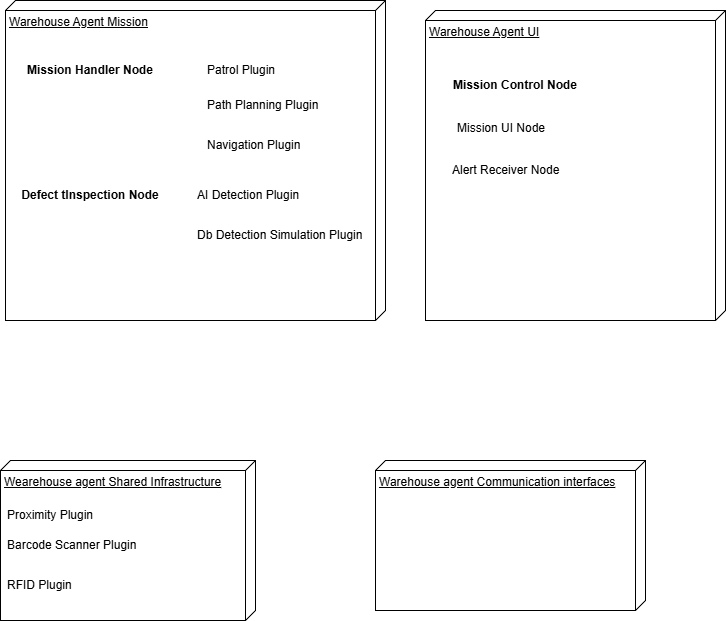

The diagram above was exported from draw.io. Its source (the exported page's mxGraphModel, read from the mxfile embedded in the PNG):
<mxGraphModel dx="1800" dy="722" grid="1" gridSize="10" guides="1" tooltips="1" connect="1" arrows="1" fold="1" page="1" pageScale="1" pageWidth="850" pageHeight="1100" math="0" shadow="0">
  <root>
    <mxCell id="0" />
    <mxCell id="1" parent="0" />
    <mxCell id="K1BINFd-S99iiTBgp6Li-1" parent="1" style="verticalAlign=top;align=left;spacingTop=8;spacingLeft=2;spacingRight=12;shape=cube;size=10;direction=south;fontStyle=4;html=1;whiteSpace=wrap;" value="Warehouse Agent Mission&lt;div&gt;&lt;br&gt;&lt;/div&gt;" vertex="1">
      <mxGeometry height="320" width="380" x="90" y="150" as="geometry" />
    </mxCell>
    <mxCell id="K1BINFd-S99iiTBgp6Li-2" parent="1" style="verticalAlign=top;align=left;spacingTop=8;spacingLeft=2;spacingRight=12;shape=cube;size=10;direction=south;fontStyle=4;html=1;whiteSpace=wrap;" value="Warehouse Agent UI" vertex="1">
      <mxGeometry height="310" width="300" x="510" y="160" as="geometry" />
    </mxCell>
    <mxCell id="K1BINFd-S99iiTBgp6Li-8" parent="1" style="text;html=1;whiteSpace=wrap;strokeColor=none;fillColor=none;align=center;verticalAlign=middle;rounded=0;fontStyle=1" value="Mission Handler Node" vertex="1">
      <mxGeometry height="30" width="170" x="90" y="205" as="geometry" />
    </mxCell>
    <mxCell id="K1BINFd-S99iiTBgp6Li-9" parent="1" style="text;html=1;whiteSpace=wrap;strokeColor=none;fillColor=none;align=left;verticalAlign=middle;rounded=0;" value="Patrol Plugin" vertex="1">
      <mxGeometry height="30" width="120" x="290" y="205" as="geometry" />
    </mxCell>
    <mxCell id="K1BINFd-S99iiTBgp6Li-10" parent="1" style="text;html=1;whiteSpace=wrap;strokeColor=none;fillColor=none;align=left;verticalAlign=middle;rounded=0;" value="Path Planning Plugin" vertex="1">
      <mxGeometry height="30" width="120" x="290" y="240" as="geometry" />
    </mxCell>
    <mxCell id="K1BINFd-S99iiTBgp6Li-11" parent="1" style="text;html=1;whiteSpace=wrap;strokeColor=none;fillColor=none;align=left;verticalAlign=middle;rounded=0;" value="Navigation Plugin" vertex="1">
      <mxGeometry height="30" width="150" x="290" y="280" as="geometry" />
    </mxCell>
    <mxCell id="K1BINFd-S99iiTBgp6Li-12" parent="1" style="text;html=1;whiteSpace=wrap;strokeColor=none;fillColor=none;align=center;verticalAlign=middle;rounded=0;fontStyle=1" value="Defect tInspection Node" vertex="1">
      <mxGeometry height="30" width="150" x="100" y="330" as="geometry" />
    </mxCell>
    <mxCell id="K1BINFd-S99iiTBgp6Li-13" parent="1" style="text;html=1;whiteSpace=wrap;strokeColor=none;fillColor=none;align=left;verticalAlign=middle;rounded=0;" value="AI Detection Plugin" vertex="1">
      <mxGeometry height="30" width="120" x="280" y="330" as="geometry" />
    </mxCell>
    <mxCell id="K1BINFd-S99iiTBgp6Li-14" parent="1" style="text;html=1;whiteSpace=wrap;strokeColor=none;fillColor=none;align=left;verticalAlign=middle;rounded=0;" value="Db Detection Simulation Plugin" vertex="1">
      <mxGeometry height="30" width="170" x="280" y="370" as="geometry" />
    </mxCell>
    <mxCell id="K1BINFd-S99iiTBgp6Li-15" parent="1" style="text;html=1;whiteSpace=wrap;strokeColor=none;fillColor=none;align=center;verticalAlign=middle;rounded=0;fontStyle=1" value="Mission Control Node" vertex="1">
      <mxGeometry height="30" width="140" x="530" y="220" as="geometry" />
    </mxCell>
    <mxCell id="K1BINFd-S99iiTBgp6Li-16" parent="1" style="text;html=1;whiteSpace=wrap;strokeColor=none;fillColor=none;align=left;verticalAlign=middle;rounded=0;" value="Mission UI Node&lt;div&gt;&lt;br&gt;&lt;/div&gt;" vertex="1">
      <mxGeometry height="30" width="110" x="540" y="270" as="geometry" />
    </mxCell>
    <mxCell id="K1BINFd-S99iiTBgp6Li-17" parent="1" style="text;html=1;whiteSpace=wrap;strokeColor=none;fillColor=none;align=left;verticalAlign=middle;rounded=0;" value="Alert Receiver Node" vertex="1">
      <mxGeometry height="30" width="120" x="535" y="305" as="geometry" />
    </mxCell>
    <mxCell id="K1BINFd-S99iiTBgp6Li-19" parent="1" style="verticalAlign=top;align=left;spacingTop=8;spacingLeft=2;spacingRight=12;shape=cube;size=10;direction=south;fontStyle=4;html=1;whiteSpace=wrap;" value="Wearehouse agent Shared Infrastructure" vertex="1">
      <mxGeometry height="160" width="255" x="85" y="610" as="geometry" />
    </mxCell>
    <mxCell id="K1BINFd-S99iiTBgp6Li-20" parent="1" style="text;html=1;whiteSpace=wrap;strokeColor=none;fillColor=none;align=left;verticalAlign=middle;rounded=0;" value="Proximity Plugin" vertex="1">
      <mxGeometry height="30" width="120" x="90" y="650" as="geometry" />
    </mxCell>
    <mxCell id="K1BINFd-S99iiTBgp6Li-21" parent="1" style="text;html=1;whiteSpace=wrap;strokeColor=none;fillColor=none;align=left;verticalAlign=middle;rounded=0;" value="Barcode Scanner Plugin" vertex="1">
      <mxGeometry height="30" width="140" x="90" y="680" as="geometry" />
    </mxCell>
    <mxCell id="K1BINFd-S99iiTBgp6Li-22" parent="1" style="text;html=1;whiteSpace=wrap;strokeColor=none;fillColor=none;align=left;verticalAlign=middle;rounded=0;" value="RFID Plugin" vertex="1">
      <mxGeometry height="30" width="100" x="90" y="720" as="geometry" />
    </mxCell>
    <mxCell id="K1BINFd-S99iiTBgp6Li-24" parent="1" style="verticalAlign=top;align=left;spacingTop=8;spacingLeft=2;spacingRight=12;shape=cube;size=10;direction=south;fontStyle=4;html=1;whiteSpace=wrap;" value="&lt;div&gt;&lt;span style=&quot;background-color: transparent; color: light-dark(rgb(0, 0, 0), rgb(255, 255, 255));&quot;&gt;Warehouse agent Communication interfaces&lt;/span&gt;&lt;/div&gt;&lt;div&gt;&lt;br&gt;&lt;/div&gt;&lt;div&gt;&lt;br&gt;&lt;div&gt;&lt;br&gt;&lt;div&gt;&lt;br&gt;&lt;/div&gt;&lt;/div&gt;&lt;/div&gt;" vertex="1">
      <mxGeometry height="150" width="270" x="460" y="610" as="geometry" />
    </mxCell>
  </root>
</mxGraphModel>